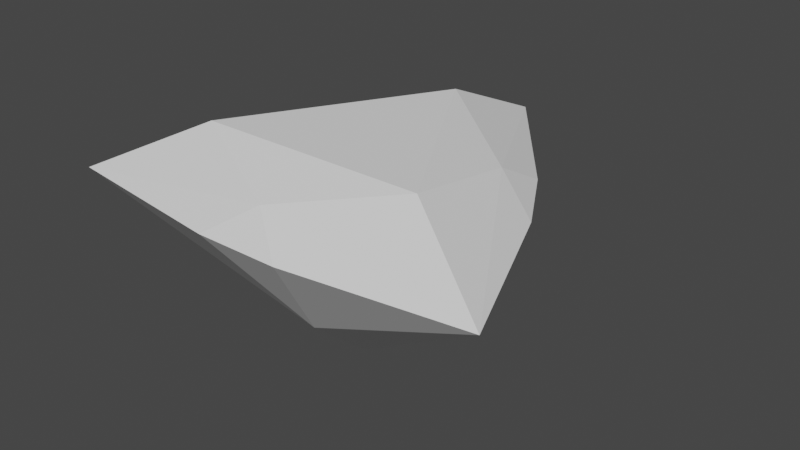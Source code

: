 # Source: Topaz.blend  (saved by Blender 4.1.24; exported with 4.5.12 LTS)
import bpy
from mathutils import Matrix  # noqa: F401  (used for matrix-valued properties, if any)

bpy.ops.wm.read_factory_settings(use_empty=True)
scene = bpy.context.scene
scene.name = 'Scene'

# ---- collections
col_collection = bpy.data.collections.new('Collection'); scene.collection.children.link(col_collection)

# ---- node groups
ng_thickness_along_normal = bpy.data.node_groups.new('Thickness along normal', 'GeometryNodeTree')
_s = ng_thickness_along_normal.interface.new_socket(name='Geometry', in_out='OUTPUT', socket_type='NodeSocketGeometry')
_s = ng_thickness_along_normal.interface.new_socket(name='Normal thickness', in_out='OUTPUT', socket_type='NodeSocketFloat')
_s.subtype = 'DISTANCE'
_s.description = 'The thickness along the normal'
_s = ng_thickness_along_normal.interface.new_socket(name='Geometry', in_out='INPUT', socket_type='NodeSocketGeometry')
ng_thickness_along_normal.is_modifier = True
_N = ng_thickness_along_normal.nodes; _L = ng_thickness_along_normal.links
n0 = _N.new('NodeGroupInput'); n0.name = 'Group Input'; n0.location = (-737, -44)
n1 = _N.new('NodeGroupOutput'); n1.name = 'Group Output'; n1.location = (389, -49)
n2 = _N.new('GeometryNodeRaycast'); n2.name = 'Raycast'; n2.location = (-189, -112)
n3 = _N.new('GeometryNodeInputPosition'); n3.name = 'Position'; n3.location = (-646, -241)
n4 = _N.new('GeometryNodeInputNormal'); n4.name = 'Normal'; n4.location = (-1024, -526)
n4.legacy_corner_normals = True
n5 = _N.new('ShaderNodeVectorMath'); n5.name = 'Vector Math'; n5.location = (-833, -478)
n5.operation = 'SCALE'
n5.inputs[3].default_value = -1.0
n6 = _N.new('GeometryNodeSwitch'); n6.name = 'Switch'; n6.location = (67, -221)
n6.input_type = 'FLOAT'
n6.inputs[1].default_value = 0.0
n7 = _N.new('ShaderNodeVectorMath'); n7.name = 'Vector Math.001'; n7.location = (-410, -207)
n8 = _N.new('ShaderNodeVectorMath'); n8.name = 'Vector Math.002'; n8.location = (-644, -311)
n8.operation = 'SCALE'
n8.inputs[3].default_value = 0.01
_L.new(n0.outputs[0], n2.inputs[0])
_L.new(n4.outputs[0], n5.inputs[0])
_L.new(n2.outputs[0], n6.inputs[0])
_L.new(n2.outputs[3], n6.inputs[2])
_L.new(n7.outputs[0], n2.inputs[2])
_L.new(n5.outputs[0], n2.inputs[3])
_L.new(n3.outputs[0], n7.inputs[0])
_L.new(n8.outputs[0], n7.inputs[1])
_L.new(n5.outputs[0], n8.inputs[0])
_L.new(n6.outputs[0], n1.inputs[1])
_L.new(n0.outputs[0], n1.inputs[0])
n1.is_active_output = True

# ---- world
world_world = bpy.data.worlds.new('World'); scene.world = world_world
world_world.use_nodes = True; world_world.node_tree.nodes.clear()
_N = world_world.node_tree.nodes; _L = world_world.node_tree.links
n0 = _N.new('ShaderNodeOutputWorld'); n0.name = 'World Output'; n0.location = (300, 300)
n1 = _N.new('ShaderNodeBackground'); n1.name = 'Background'; n1.location = (10, 300)
n1.inputs[0].default_value = (0.05088, 0.05088, 0.05088, 1.0)
_L.new(n1.outputs[0], n0.inputs[0])
n0.is_active_output = True
world_world.color = (0.05088, 0.05088, 0.05088)
world_world.use_sun_shadow = False
world_world.sun_shadow_jitter_overblur = 0.0

# ---- meshes
me_cone = bpy.data.meshes.new('Cone')
me_cone.from_pydata([(0.4944, -0.3878, 0.109), (3.567e-08, 0.4686, 0.109), (-0.4944, -0.3878, 0.109), (-7.973e-09, -0.1024, -0.2703), (-0.09572, -0.4407, 0.109), (0.09572, -0.4407, 0.109), (0.3409, -0.01609, 0.109), (0.2452, 0.1497, 0.109), (-0.2452, 0.1497, 0.109), (-0.3409, -0.01609, 0.109), (0.2597, -0.2523, 0.2296), (-5.044e-09, 0.1975, 0.2296), (-0.2597, -0.2523, 0.2296), (-5.555e-08, -0.375, 0.1727), (0.2361, 0.03395, 0.1727), (-0.2361, 0.03395, 0.1727), (0.129, -0.02789, -0.1446), (1.122e-08, -0.2513, -0.1446), (-0.129, -0.02789, -0.1446)], [], [(9, 8, 18), (10, 11, 12), (4, 17, 5), (3, 0, 17), (13, 4, 5), (7, 14, 6), (15, 8, 9), (2, 15, 9), (8, 15, 1), (7, 1, 14), (6, 14, 0), (0, 13, 5), (2, 4, 13), (2, 13, 12), (10, 12, 13), (10, 13, 0), (10, 0, 14), (11, 10, 14), (1, 11, 14), (11, 1, 15), (12, 11, 15), (2, 12, 15), (16, 3, 1), (16, 0, 3), (6, 16, 7), (3, 17, 2), (3, 18, 1), (3, 2, 18), (2, 9, 18), (8, 1, 18), (7, 16, 1), (6, 0, 16), (5, 17, 0), (4, 2, 17)])
_uv = me_cone.uv_layers.new(name='UVMap')
_uv.uv.foreach_set('vector', [0.1807, 0.13, 0.3193, 0.13, 0.0, 0.0, 0.0, 0.0, 0.0, 0.0, 0.0, 0.0, 0.1114, 0.25, 0.0, 0.0, 0.1807, 0.37, 0.0, 0.0, 0.0, 0.0, 0.0, 0.0, 0.0, 0.0, 0.1114, 0.25, 0.1807, 0.37, 0.3886, 0.25, 0.0, 0.0, 0.3193, 0.37, 0.0, 0.0, 0.3193, 0.13, 0.1807, 0.13, 0.04215, 0.13, 0.0, 0.0, 0.1807, 0.13, 0.3193, 0.13, 0.0, 0.0, 0.4578, 0.13, 0.3886, 0.25, 0.4578, 0.13, 0.0, 0.0, 0.3193, 0.37, 0.0, 0.0, 0.25, 0.49, 0.25, 0.49, 0.0, 0.0, 0.1807, 0.37, 0.04215, 0.13, 0.1114, 0.25, 0.0, 0.0, 0.04215, 0.13, 0.0, 0.0, 0.0, 0.0, 0.0, 0.0, 0.0, 0.0, 0.0, 0.0, 0.0, 0.0, 0.0, 0.0, 0.25, 0.49, 0.0, 0.0, 0.25, 0.49, 0.0, 0.0, 0.0, 0.0, 0.0, 0.0, 0.0, 0.0, 0.4578, 0.13, 0.0, 0.0, 0.0, 0.0, 0.0, 0.0, 0.4578, 0.13, 0.0, 0.0, 0.0, 0.0, 0.0, 0.0, 0.0, 0.0, 0.04215, 0.13, 0.0, 0.0, 0.0, 0.0, 0.0, 0.0, 0.0, 0.0, 0.0, 0.0, 0.0, 0.0, 0.0, 0.0, 0.0, 0.0, 0.3193, 0.37, 0.0, 0.0, 0.3886, 0.25, 0.0, 0.0, 0.0, 0.0, 0.0, 0.0, 0.0, 0.0, 0.0, 0.0, 0.0, 0.0, 0.0, 0.0, 0.0, 0.0, 0.0, 0.0, 0.0, 0.0, 0.1807, 0.13, 0.0, 0.0, 0.3193, 0.13, 0.0, 0.0, 0.0, 0.0, 0.3886, 0.25, 0.0, 0.0, 0.0, 0.0, 0.3193, 0.37, 0.0, 0.0, 0.0, 0.0, 0.1807, 0.37, 0.0, 0.0, 0.0, 0.0, 0.1114, 0.25, 0.0, 0.0, 0.0, 0.0])
me_cone.update()

# ---- objects
ob_cone = bpy.data.objects.new('Cone', me_cone)

# ---- transforms, parenting, visibility, modifiers, constraints
ob_cone.location = (0.0, 0.0, 0.0)
_m = ob_cone.modifiers.new('GeometryNodes', 'NODES')
_m.node_group = ng_thickness_along_normal
_m.open_output_attributes_panel = True

# ---- collection membership
col_collection.objects.link(ob_cone)

# ---- scene / render settings (as saved in the file)
scene.frame_start = 1; scene.frame_end = 250; scene.frame_set(81)
scene.render.engine = 'BLENDER_EEVEE_NEXT'
scene.cycles.sampling_pattern = 'TABULATED_SOBOL'
scene.cycles.use_light_tree = False
scene.eevee.ray_tracing_options.trace_max_roughness = 0.0
scene.view_settings.view_transform = 'Filmic'
bpy.context.view_layer.update()

# ---- added for rendering (the .blend has no active camera and no usable light): camera, sun
cam_auto = bpy.data.cameras.new('AutoCamera')
cam_auto.lens = 50.0
cam_auto.sensor_width = 36.0
cam_auto.clip_end = 1000.0
ob_auto_camera = bpy.data.objects.new('AutoCamera', cam_auto)
scene.collection.objects.link(ob_auto_camera)
ob_auto_camera.location = (1.32619, -1.5775, 1.04063)
ob_auto_camera.rotation_euler = (1.09748, -7.21219e-08, 0.694738)
scene.camera = ob_auto_camera
light_auto_sun = bpy.data.lights.new('AutoSun', 'SUN')
light_auto_sun.energy = 3.0
light_auto_sun.angle = 0.0523599
ob_auto_sun = bpy.data.objects.new('AutoSun', light_auto_sun)
scene.collection.objects.link(ob_auto_sun)
ob_auto_sun.rotation_euler = (0.872665, 0.174533, 0.523599)
bpy.context.view_layer.update()
